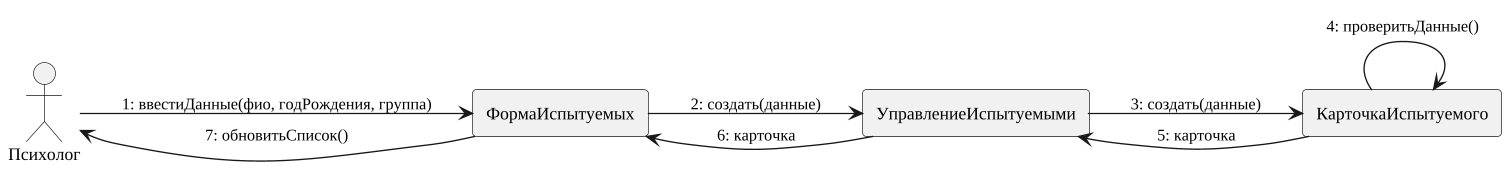

The diagram above was rendered by PlantUML. Its source (embedded in the PNG):
@startuml
skinparam monochrome true
skinparam shadowing false
skinparam defaultFontName "Liberation Serif"
skinparam defaultFontSize 13
skinparam dpi 130
skinparam ArrowFontSize 12
skinparam roundcorner 6
skinparam wrapWidth 320
left to right direction
actor "Психолог" as ACTOR
rectangle ФормаИспытуемых
rectangle УправлениеИспытуемыми
rectangle КарточкаИспытуемого
ACTOR --> ФормаИспытуемых : 1: ввестиДанные(фио, годРождения, группа)
ФормаИспытуемых --> УправлениеИспытуемыми : 2: создать(данные)
УправлениеИспытуемыми --> КарточкаИспытуемого : 3: создать(данные)
КарточкаИспытуемого --> КарточкаИспытуемого : 4: проверитьДанные()
КарточкаИспытуемого --> УправлениеИспытуемыми : 5: карточка
УправлениеИспытуемыми --> ФормаИспытуемых : 6: карточка
ФормаИспытуемых --> ACTOR : 7: обновитьСписок()
@enduml